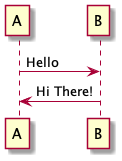

The diagram above was rendered by PlantUML. Its source (embedded in the PNG):
@startuml Test Sequence
!pragma layout smetana
A -> B : Hello
A <- B : Hi There!
@enduml